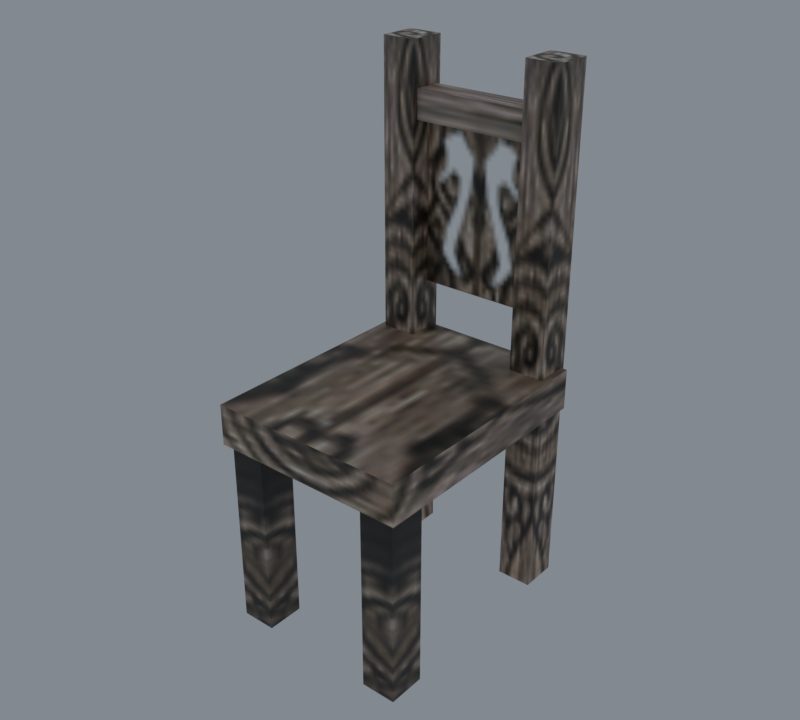 # Source: import.blend  (saved by Blender 5.2.45; exported with 4.5.12 LTS)
import bpy
from mathutils import Matrix  # noqa: F401  (used for matrix-valued properties, if any)

bpy.ops.wm.read_factory_settings(use_empty=True)
scene = bpy.context.scene
scene.name = 'Beer01'

# ---- collections
col_collection = bpy.data.collections.new('Collection'); scene.collection.children.link(col_collection)

# ---- images (referenced by path relative to the original .blend; pixels are not part of the script)
import os
ASSET_DIR = os.environ.get("B2B_ASSET_DIR", "")  # directory of the original .blend (textures are referenced by path, not embedded)
HERE = os.path.dirname(os.path.abspath(__file__))  # packed textures are extracted next to this script under _unpacked/

def load_image(name, relpath, width, height, colorspace="sRGB"):
    """Load a texture the original file referenced (path relative to the .blend, or extracted next to this script)."""
    p = next((c for c in (os.path.join(HERE, relpath), os.path.join(ASSET_DIR, relpath)) if relpath and os.path.exists(c)), "")
    if p:
        img = bpy.data.images.load(p, check_existing=True)
        img.name = name
    else:  # same state as the original file: an image datablock whose file is absent (Cycles renders it pink)
        img = bpy.data.images.new(name, width, height)
        img.source = "FILE"
        img.filepath = "//" + (relpath or name)
    img.colorspace_settings.name = colorspace
    return img
img_bookshelf_jpg = load_image('bookshelf.jpg', '_unpacked/bookshelf.53c343af.jpg', 128, 128, 'sRGB')
img_chair2_tga = load_image('chair2.tga', '_unpacked/chair2.169048b8.tga', 32, 32, 'sRGB')

# ---- materials (node trees are filled in below, after node groups)
mat_bookshelf_jpg = bpy.data.materials.new('bookshelf.jpg')
mat_bookshelf_jpg.diffuse_color = (0.7353, 0.9971, 0.838, 1.0)
mat_chair2_tga = bpy.data.materials.new('chair2.tga')
mat_chair2_tga.diffuse_color = (0.5375, 0.4459, 0.9151, 1.0)

# ---- material node trees
mat_bookshelf_jpg.use_nodes = True; mat_bookshelf_jpg.node_tree.nodes.clear()
_N = mat_bookshelf_jpg.node_tree.nodes; _L = mat_bookshelf_jpg.node_tree.links
n0 = _N.new('ShaderNodeBsdfPrincipled'); n0.name = 'Principled BSDF'; n0.location = (-200, 100)
n0.inputs[10].default_value = 0.005
n1 = _N.new('ShaderNodeOutputMaterial'); n1.name = 'Material Output'; n1.location = (200, 100)
n2 = _N.new('ShaderNodeTexImage'); n2.name = 'Image Texture'; n2.location = (-600, 100)
n2.image = img_bookshelf_jpg
_L.new(n0.outputs[0], n1.inputs[0])
_L.new(n2.outputs[0], n0.inputs[0])
n1.is_active_output = True
mat_chair2_tga.use_nodes = True; mat_chair2_tga.node_tree.nodes.clear()
_N = mat_chair2_tga.node_tree.nodes; _L = mat_chair2_tga.node_tree.links
n0 = _N.new('ShaderNodeBsdfPrincipled'); n0.name = 'Principled BSDF'; n0.location = (-200, 100)
n0.inputs[10].default_value = 0.005
n1 = _N.new('ShaderNodeOutputMaterial'); n1.name = 'Material Output'; n1.location = (200, 100)
n2 = _N.new('ShaderNodeTexImage'); n2.name = 'Image Texture'; n2.location = (-600, 100)
n2.image = img_chair2_tga
_L.new(n0.outputs[0], n1.inputs[0])
_L.new(n2.outputs[0], n0.inputs[0])
_L.new(n2.outputs[1], n0.inputs[4])
n1.is_active_output = True

# ---- world
world_world = bpy.data.worlds.new('World'); scene.world = world_world
world_world.use_nodes = True; world_world.node_tree.nodes.clear()
_N = world_world.node_tree.nodes; _L = world_world.node_tree.links
n0 = _N.new('ShaderNodeOutputWorld'); n0.name = 'World Output'; n0.location = (200, 100)
n1 = _N.new('ShaderNodeBackground'); n1.name = 'Background'; n1.location = (-200, 100)
n1.inputs[0].default_value = (0.32, 0.36, 0.4, 1.0)
n1.inputs[1].default_value = 0.7
_L.new(n1.outputs[0], n0.inputs[0])
n0.is_active_output = True
world_world.color = (0.05088, 0.05088, 0.05088)
world_world.sun_shadow_jitter_overblur = 0.0

# ---- meshes
me_furniture06 = bpy.data.meshes.new('Furniture06')
me_furniture06.from_pydata([(-19.65, 28.72, 110.9), (-19.65, 20.68, 110.9), (-12.2, 28.72, 110.9), (-12.2, 20.68, 110.9), (-12.2, 20.68, -0.0427), (-19.65, 20.68, -0.0427), (-12.2, 28.72, -0.0427), (-19.65, 28.72, -0.0427), (12.69, 28.72, 110.9), (12.69, 20.68, 110.9), (20.14, 28.72, 110.9), (20.14, 20.68, 110.9), (20.14, 20.68, -0.0427), (12.69, 20.68, -0.0427), (20.14, 28.72, -0.0427), (12.69, 28.72, -0.0427), (-12.2, -24.27, 41.07), (-19.65, -24.27, 41.07), (-12.2, -24.27, -0.0427), (-19.65, -24.27, -0.0427), (-12.2, -16.23, 41.07), (-12.2, -16.23, -0.0427), (-19.65, -16.23, 41.07), (-19.65, -16.23, -0.0427), (20.14, -24.27, 41.07), (12.69, -24.27, 41.07), (20.14, -24.27, -0.0427), (12.69, -24.27, -0.0427), (20.14, -16.23, 41.07), (20.14, -16.23, -0.0427), (12.69, -16.23, 41.07), (12.69, -16.23, -0.0427), (-20.84, 27.89, 49.78), (-20.84, -25.63, 49.78), (21.48, 27.89, 49.78), (21.48, -25.63, 49.78), (21.48, -25.63, 41.07), (-20.84, -25.63, 41.07), (21.48, 27.89, 41.07), (-20.84, 27.89, 41.07), (-13.33, 27.76, 95.46), (-13.33, 27.76, 101.5), (13.41, 27.76, 101.5), (13.41, 27.76, 95.46), (-13.33, 21.77, 101.5), (13.41, 21.77, 101.5), (-13.33, 21.77, 95.46), (13.41, 21.77, 95.46), (-12.95, 25.5, 60.65), (13.53, 25.5, 60.65), (13.53, 25.5, 96.09), (-12.95, 25.5, 96.09)], [], [(0, 1, 2), (3, 2, 1), (3, 1, 4), (5, 4, 1), (2, 3, 6), (4, 6, 3), (0, 2, 7), (6, 7, 2), (1, 0, 5), (7, 5, 0), (8, 9, 10), (11, 10, 9), (11, 9, 12), (13, 12, 9), (10, 11, 14), (12, 14, 11), (8, 10, 15), (14, 15, 10), (9, 8, 13), (15, 13, 8), (16, 17, 18), (19, 18, 17), (20, 16, 21), (18, 21, 16), (22, 20, 23), (21, 23, 20), (17, 22, 19), (23, 19, 22), (24, 25, 26), (27, 26, 25), (28, 24, 29), (26, 29, 24), (30, 28, 31), (29, 31, 28), (25, 30, 27), (31, 27, 30), (32, 33, 34), (35, 34, 33), (35, 33, 36), (37, 36, 33), (34, 35, 38), (36, 38, 35), (32, 34, 39), (38, 39, 34), (33, 32, 37), (39, 37, 32), (40, 41, 42), (42, 43, 40), (41, 44, 45), (45, 42, 41), (44, 46, 47), (47, 45, 44), (48, 49, 50), (50, 51, 48)])
me_furniture06.polygons.foreach_set('use_smooth', [True] * 54)
me_furniture06.polygons.foreach_set('material_index', [0, 0, 0, 0, 0, 0, 0, 0, 0, 0, 0, 0, 0, 0, 0, 0, 0, 0, 0, 0, 0, 0, 0, 0, 0, 0, 0, 0, 0, 0, 0, 0, 0, 0, 0, 0, 0, 0, 0, 0, 0, 0, 0, 0, 0, 0, 0, 0, 0, 0, 0, 0, 1, 1])
_k = set([(0, 1), (0, 2), (0, 5), (0, 7), (1, 3), (1, 4), (1, 5), (2, 3), (2, 6), (2, 7), (3, 4), (3, 6), (8, 9), (8, 10), (8, 13), (8, 15), (9, 11), (9, 12), (9, 13), (10, 11), (10, 14), (10, 15), (11, 12), (11, 14), (16, 18), (16, 21), (17, 18), (17, 19), (19, 22), (20, 21), (20, 23), (22, 23), (24, 26), (24, 29), (25, 26), (25, 27), (27, 30), (28, 29), (28, 31), (30, 31), (32, 33), (32, 34), (32, 37), (32, 39), (33, 35), (33, 36), (33, 37), (34, 35), (34, 38), (34, 39), (35, 36), (35, 38), (41, 42), (44, 45)])
me_furniture06.attributes.new('sharp_edge', 'BOOLEAN', 'EDGE').data.foreach_set('value', [ (min(e.vertices), max(e.vertices)) in _k for e in me_furniture06.edges])
_uv = me_furniture06.uv_layers.new(name='Float2')
_uv.uv.foreach_set('vector', [0.8138, 0.6933, 0.8138, 0.5676, 0.8877, 0.6933, 0.8877, 0.5676, 0.8877, 0.6933, 0.8138, 0.5676, 0.5461, 0.1008, 0.6369, 0.1008, 0.5461, 0.7966, 0.6369, 0.7966, 0.5461, 0.7966, 0.6369, 0.1008, 0.6372, 0.1008, 0.5461, 0.1008, 0.6372, 0.7966, 0.5461, 0.7966, 0.6372, 0.7966, 0.5461, 0.1008, 0.5461, 0.1008, 0.6372, 0.1008, 0.5461, 0.7966, 0.6372, 0.7966, 0.5461, 0.7966, 0.6372, 0.1008, 0.6369, 0.1008, 0.5461, 0.1008, 0.6369, 0.7966, 0.5461, 0.7966, 0.6369, 0.7966, 0.5461, 0.1008, 0.8149, 0.6933, 0.8149, 0.5676, 0.8888, 0.6933, 0.8888, 0.5676, 0.8888, 0.6933, 0.8149, 0.5676, 0.5466, 0.0996, 0.6373, 0.0996, 0.5466, 0.7953, 0.6373, 0.7953, 0.5466, 0.7953, 0.6373, 0.0996, 0.6376, 0.0996, 0.5466, 0.0996, 0.6376, 0.7953, 0.5466, 0.7953, 0.6376, 0.7953, 0.5466, 0.0996, 0.5463, 0.0996, 0.6376, 0.0996, 0.5463, 0.7953, 0.6376, 0.7953, 0.5463, 0.7953, 0.6376, 0.0996, 0.6373, 0.0996, 0.5463, 0.0996, 0.6373, 0.7953, 0.5463, 0.7953, 0.6373, 0.7953, 0.5463, 0.0996, 0.1429, 0.6713, 0.1841, 0.6713, 0.1429, 0.2973, 0.1841, 0.2973, 0.1429, 0.2973, 0.1841, 0.6713, 0.1838, 0.6713, 0.1429, 0.6713, 0.1838, 0.2973, 0.1429, 0.2973, 0.1838, 0.2973, 0.1429, 0.6713, 0.1429, 0.6713, 0.1838, 0.6713, 0.1429, 0.2973, 0.1838, 0.2973, 0.1429, 0.2973, 0.1838, 0.6713, 0.1841, 0.6713, 0.1429, 0.6713, 0.1841, 0.2973, 0.1429, 0.2973, 0.1841, 0.2973, 0.1429, 0.6713, 0.143, 0.6713, 0.1843, 0.6713, 0.143, 0.2973, 0.1843, 0.2973, 0.143, 0.2973, 0.1843, 0.6713, 0.184, 0.6713, 0.143, 0.6713, 0.184, 0.2973, 0.143, 0.2973, 0.184, 0.2973, 0.143, 0.6713, 0.1432, 0.6713, 0.184, 0.6713, 0.1432, 0.2973, 0.184, 0.2973, 0.1432, 0.2973, 0.184, 0.6713, 0.1843, 0.6713, 0.1432, 0.6713, 0.1843, 0.2973, 0.1432, 0.2973, 0.1843, 0.2973, 0.1432, 0.6713, 0.234, 0.5584, 0.234, 0.3304, 0.4561, 0.5584, 0.4561, 0.3304, 0.4561, 0.5584, 0.234, 0.3304, 0.6037, 0.6089, 0.6037, 0.341, 0.6804, 0.6089, 0.6804, 0.341, 0.6804, 0.6089, 0.6037, 0.341, 0.6037, 0.8764, 0.6037, 0.6089, 0.6804, 0.8764, 0.6804, 0.6089, 0.6804, 0.8764, 0.6037, 0.6089, 0.6037, 0.6085, 0.6037, 0.8764, 0.6804, 0.6085, 0.6804, 0.8764, 0.6804, 0.6085, 0.6037, 0.8764, 0.6037, 0.341, 0.6037, 0.6085, 0.6804, 0.341, 0.6804, 0.6085, 0.6804, 0.341, 0.6037, 0.6085, 0.9848, 0.9823, 0.9086, 0.9823, 0.9086, 0.9139, 0.9086, 0.9139, 0.9848, 0.9139, 0.9848, 0.9823, 0.9086, 0.9823, 0.8079, 0.9823, 0.8079, 0.9139, 0.8079, 0.9139, 0.9086, 0.9139, 0.9086, 0.9823, 0.8079, 0.9823, 0.7374, 0.9823, 0.7374, 0.9139, 0.7374, 0.9139, 0.8079, 0.9139, 0.8079, 0.9823, 0.0005, 0.0005, 0.9995, 0.0005, 0.9995, 0.9995, 0.9995, 0.9995, 0.0005, 0.9995, 0.0005, 0.0005])
me_furniture06.materials.append(mat_bookshelf_jpg)
me_furniture06.materials.append(mat_chair2_tga)
me_furniture06.update()
me_furniture06.normals_split_custom_set([tuple(v) for v in zip(*[iter([0.0, 0.0, 1.0, 0.0, 0.0, 1.0, 0.0, 0.0, 1.0, 0.0, 0.0, 1.0, 0.0, 0.0, 1.0, 0.0, 0.0, 1.0, 0.0, -1.0, 0.0, 0.0, -1.0, 0.0, 0.0, -1.0, 0.0, 0.0, -1.0, 0.0, 0.0, -1.0, 0.0, 0.0, -1.0, 0.0, 1.0, 0.0, 0.0, 1.0, 0.0, 0.0, 1.0, 0.0, 0.0, 1.0, 0.0, 0.0, 1.0, 0.0, 0.0, 1.0, 0.0, 0.0, 0.0, 1.0, 0.0, 0.0, 1.0, 0.0, 0.0, 1.0, 0.0, 0.0, 1.0, 0.0, 0.0, 1.0, 0.0, 0.0, 1.0, 0.0, -1.0, 0.0, 0.0, -1.0, 0.0, 0.0, -1.0, 0.0, 0.0, -1.0, 0.0, 0.0, -1.0, 0.0, 0.0, -1.0, 0.0, 0.0, 0.0, 0.0, 1.0, 0.0, 0.0, 1.0, 0.0, 0.0, 1.0, 0.0, 0.0, 1.0, 0.0, 0.0, 1.0, 0.0, 0.0, 1.0, 0.0, -1.0, 0.0, 0.0, -1.0, 0.0, 0.0, -1.0, 0.0, 0.0, -1.0, 0.0, 0.0, -1.0, 0.0, 0.0, -1.0, 0.0, 1.0, 0.0, 0.0, 1.0, 0.0, 0.0, 1.0, 0.0, 0.0, 1.0, 0.0, 0.0, 1.0, 0.0, 0.0, 1.0, 0.0, 0.0, 0.0, 1.0, 0.0, 0.0, 1.0, 0.0, 0.0, 1.0, 0.0, 0.0, 1.0, 0.0, 0.0, 1.0, 0.0, 0.0, 1.0, 0.0, -1.0, 0.0, 0.0, -1.0, 0.0, 0.0, -1.0, 0.0, 0.0, -1.0, 0.0, 0.0, -1.0, 0.0, 0.0, -1.0, 0.0, 0.0, 0.0, -1.0, 0.0, 0.0, -1.0, 0.0, 0.0, -1.0, 0.0, 0.0, -1.0, 0.0, 0.0, -1.0, 0.0, 0.0, -1.0, 0.0, 1.0, 0.0, 0.0, 1.0, 0.0, 0.0, 1.0, 0.0, 0.0, 1.0, 0.0, 0.0, 1.0, 0.0, 0.0, 1.0, 0.0, 0.0, 0.0, 1.0, 0.0, 0.0, 1.0, 0.0, 0.0, 1.0, 0.0, 0.0, 1.0, 0.0, 0.0, 1.0, 0.0, 0.0, 1.0, 0.0, -1.0, 0.0, 0.0, -1.0, 0.0, 0.0, -1.0, 0.0, 0.0, -1.0, 0.0, 0.0, -1.0, 0.0, 0.0, -1.0, 0.0, 0.0, 0.0, -1.0, 0.0, 0.0, -1.0, 0.0, 0.0, -1.0, 0.0, 0.0, -1.0, 0.0, 0.0, -1.0, 0.0, 0.0, -1.0, 0.0, 1.0, 0.0, 0.0, 1.0, 0.0, 0.0, 1.0, 0.0, 0.0, 1.0, 0.0, 0.0, 1.0, 0.0, 0.0, 1.0, 0.0, 0.0, 0.0, 1.0, 0.0, 0.0, 1.0, 0.0, 0.0, 1.0, 0.0, 0.0, 1.0, 0.0, 0.0, 1.0, 0.0, 0.0, 1.0, 0.0, -1.0, 0.0, 0.0, -1.0, 0.0, 0.0, -1.0, 0.0, 0.0, -1.0, 0.0, 0.0, -1.0, 0.0, 0.0, -1.0, 0.0, 0.0, 0.0, 0.0, 1.0, 0.0, 0.0, 1.0, 0.0, 0.0, 1.0, 0.0, 0.0, 1.0, 0.0, 0.0, 1.0, 0.0, 0.0, 1.0, 0.0, -1.0, 0.0, 0.0, -1.0, 0.0, 0.0, -1.0, 0.0, 0.0, -1.0, 0.0, 0.0, -1.0, 0.0, 0.0, -1.0, 0.0, 1.0, 0.0, 0.0, 1.0, 0.0, 0.0, 1.0, 0.0, 0.0, 1.0, 6.546e-08, 0.0, 1.0, 6.546e-08, 0.0, 1.0, 6.546e-08, 0.0, 0.0, 1.0, 0.0, 0.0, 1.0, 0.0, 0.0, 1.0, 0.0, 0.0, 1.0, 0.0, 0.0, 1.0, 0.0, 0.0, 1.0, 0.0, -1.0, 0.0, 0.0, -1.0, 0.0, 0.0, -1.0, 0.0, 0.0, -1.0, 0.0, 0.0, -1.0, 0.0, 0.0, -1.0, 0.0, 0.0, 0.0, 1.0, 0.0, 0.0, 1.0, 0.0, 0.0, 1.0, 0.0, 0.0, 1.0, 0.0, 0.0, 1.0, 0.0, 0.0, 1.0, 0.0, 0.0, -1.655e-05, 1.0, 0.0, -1.655e-05, 1.0, 0.0, -1.655e-05, 1.0, 0.0, -1.655e-05, 1.0, 0.0, -1.655e-05, 1.0, 0.0, -1.655e-05, 1.0, 0.0, -1.0, 0.0, 0.0, -1.0, 0.0, 0.0, -1.0, 0.0, 0.0, -1.0, 0.0, 0.0, -1.0, 0.0, 0.0, -1.0, 0.0, 0.0, -1.0, 0.0, 0.0, -1.0, 0.0, 0.0, -1.0, 0.0, 0.0, -1.0, 0.0, 0.0, -1.0, 0.0, 0.0, -1.0, 0.0])] * 3)])
arm_furniture06_skeleton = bpy.data.armatures.new('Furniture06_skeleton')  # bones are not reproduced

# ---- objects
ob_furniture06_skeleton = bpy.data.objects.new('Furniture06_skeleton', arm_furniture06_skeleton)
ob_furniture06 = bpy.data.objects.new('Furniture06', me_furniture06)

# ---- transforms, parenting, visibility, modifiers, constraints
ob_furniture06_skeleton.location = (0.0, 0.0, 0.0)
ob_furniture06_skeleton.show_in_front = True
ob_furniture06.parent = ob_furniture06_skeleton
ob_furniture06.location = (0.0, 0.0, 0.0)
_vg = ob_furniture06.vertex_groups.new(name='Box11')
_vg.add([0, 1, 2, 3, 4, 5, 6, 7, 8, 9, 10, 11, 12, 13, 14, 15, 16, 17, 18, 19, 20, 21, 22, 23, 24, 25, 26, 27, 28, 29, 30, 31, 32, 33, 34, 35, 36, 37, 38, 39, 40, 41, 42, 43, 44, 45, 46, 47, 48, 49, 50, 51], 1.0, 'REPLACE')
_m = ob_furniture06.modifiers.new('Armature', 'ARMATURE')
_m.object = ob_furniture06_skeleton

# ---- collection membership
scene.collection.objects.link(ob_furniture06_skeleton)
scene.collection.objects.link(ob_furniture06)

# ---- scene / render settings (as saved in the file)
scene.frame_start = 0; scene.frame_end = 0; scene.frame_set(0)
scene.render.engine = 'CYCLES'
scene.render.resolution_x = 400
scene.render.resolution_y = 360
scene.render.film_transparent = True
scene.render.bake_bias = 0.0
scene.render.bake_samples = 0
scene.render.compositor_device = 'GPU'
scene.cycles.samples = 8
scene.eevee.use_volume_custom_range = False
scene.eevee.fast_gi_thickness_near = 0.1
scene.eevee.fast_gi_thickness_far = 0.0
scene.eevee.ray_tracing_options.screen_trace_thickness = 0.1
scene.view_settings.view_transform = 'Standard'
bpy.context.view_layer.update()

# ---- added for rendering (the .blend has no active camera): camera
cam_auto = bpy.data.cameras.new('AutoCamera')
cam_auto.lens = 50.0
cam_auto.sensor_width = 36.0
cam_auto.clip_end = 2119.77
ob_auto_camera = bpy.data.objects.new('AutoCamera', cam_auto)
scene.collection.objects.link(ob_auto_camera)
ob_auto_camera.location = (121.105, -143.397, 152.035)
ob_auto_camera.rotation_euler = (1.09748, -7.21219e-08, 0.694738)
scene.camera = ob_auto_camera
bpy.context.view_layer.update()
